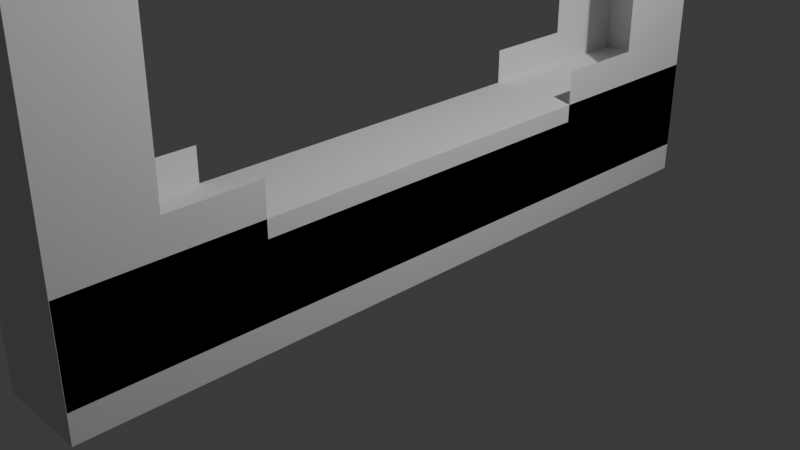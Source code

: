 # Source: door.blend  (saved by Blender 4.1.23; exported with 4.5.12 LTS)
import bpy
from mathutils import Matrix  # noqa: F401  (used for matrix-valued properties, if any)

bpy.ops.wm.read_factory_settings(use_empty=True)
scene = bpy.context.scene
scene.name = 'Scene'

# ---- collections
col_collection = bpy.data.collections.new('Collection'); scene.collection.children.link(col_collection)

# ---- world
world_world = bpy.data.worlds.new('World'); scene.world = world_world
world_world.use_nodes = True; world_world.node_tree.nodes.clear()
_N = world_world.node_tree.nodes; _L = world_world.node_tree.links
n0 = _N.new('ShaderNodeOutputWorld'); n0.name = 'World Output'; n0.location = (300, 300)
n1 = _N.new('ShaderNodeBackground'); n1.name = 'Background'; n1.location = (10, 300)
n1.inputs[0].default_value = (0.05088, 0.05088, 0.05088, 1.0)
_L.new(n1.outputs[0], n0.inputs[0])
n0.is_active_output = True
world_world.color = (0.05088, 0.05088, 0.05088)
world_world.use_sun_shadow = False
world_world.sun_shadow_jitter_overblur = 0.0

# ---- cameras
cam_camera = bpy.data.cameras.new('Camera')
cam_camera.clip_end = 100.0
cam_camera.ortho_scale = 7.314

# ---- lights
light_light = bpy.data.lights.new('Light', 'POINT')
light_light.transmission_factor = 0.0
light_light.energy = 1000.0
light_light.shadow_soft_size = 0.1
light_light.shadow_maximum_resolution = 0.006
light_light.use_absolute_resolution = True

# ---- meshes
me_cube_001 = bpy.data.meshes.new('Cube.001')
me_cube_001.from_pydata([(-1.0, 1.0, -1.0), (-1.0, -1.0, -1.0), (-1.0, -1.0, 1.0), (-1.0, 1.0, 1.0), (1.0, 1.0, 1.0), (1.0, 1.0, -1.0), (1.0, -1.0, -1.0), (1.0, -1.0, 1.0), (-1.0, 12.98, -1.0), (-1.0, -12.98, -1.0), (-1.0, -12.98, 1.0), (-1.0, 12.98, 1.0), (1.0, 12.98, 1.0), (1.0, 12.98, -1.0), (1.0, -12.98, -1.0), (1.0, -12.98, 1.0), (-1.0, -12.98, 0.0), (-1.0, 12.98, 0.0), (1.0, 12.98, 0.0), (1.0, -12.98, 0.0), (-1.0, 0.0, -1.0), (-1.0, 0.0, 1.0), (-1.0, 0.0, -1.0), (-1.0, 0.0, 1.0), (1.0, 12.98, 0.7074), (-1.0, -0.5, -1.0), (-1.0, -6.492, -1.0), (-1.0, -6.492, 0.0), (-1.0, -0.5, 1.0), (-1.0, -6.492, 1.0), (-1.0, -0.757, -1.0), (-1.0, -9.83, -1.0), (-1.0, -9.83, 0.0), (-1.0, -0.757, 1.0), (-1.0, -9.83, 1.0), (-1.0, 12.98, -0.5), (1.0, 12.98, -0.5), (1.0, -12.98, -0.5), (-1.0, -12.98, -0.5), (-1.0, 0.0, -0.5), (-1.0, -6.492, -0.5), (-1.0, -9.83, -0.5), (-1.0, 12.98, -0.75), (1.0, 12.98, -0.75), (1.0, -12.98, -0.75), (-1.0, -12.98, -0.75), (-1.0, 0.0, -0.75), (-1.0, -6.492, -0.75), (-1.0, -9.83, -0.75), (-1.0, 0.5, 1.0), (-1.0, 6.492, 1.0), (-1.0, 0.5, -1.0), (-1.0, 6.492, -1.0), (-1.0, 6.492, 0.0), (-1.0, 6.492, -0.5), (-1.0, 6.492, -0.75), (-1.0, 0.75, 1.0), (-1.0, 9.739, 1.0), (-1.0, 0.75, -1.0), (-1.0, 9.739, -1.0), (-1.0, 9.739, 0.0), (-1.0, 9.739, -0.5), (-1.0, 9.739, -0.75), (-1.0, -12.98, 0.5), (-1.0, 12.98, 0.5), (1.0, 12.98, 0.5), (1.0, -12.98, 0.5), (1.0, 12.98, 0.9295), (-1.0, -6.492, 0.5), (-1.0, -9.83, 0.5), (-1.0, 6.492, 0.5), (-1.0, 9.739, 0.5), (-1.0, -12.98, 0.75), (-1.0, 0.0, 0.75), (-1.0, -6.492, 0.75), (-1.0, -9.83, 0.75), (-1.0, 6.492, 0.75), (-1.0, 9.739, 0.75), (-1.0, 12.98, 0.75), (1.0, 12.98, 0.75), (1.0, -12.98, 0.75), (-1.0, -12.98, 0.875), (-1.0, 0.0, 0.875), (-1.0, -6.492, 0.875), (-1.0, -9.83, 0.875), (-1.0, 6.492, 0.875), (-1.0, 9.739, 0.875), (-1.0, 12.98, 0.875), (1.0, 12.98, 0.875), (1.0, -12.98, 0.875), (-1.0, -0.8785, -1.0), (-1.0, -11.41, -1.0), (-1.0, -11.41, 0.0), (-1.0, -0.8785, 1.0), (-1.0, -11.41, 1.0), (-1.0, -11.41, -0.5), (-1.0, -11.41, -0.75), (-1.0, -11.41, 0.5), (-1.0, -11.41, 0.75), (-1.0, -11.41, 0.875), (-1.0, 12.98, -0.875), (1.0, 12.98, -0.875), (1.0, -12.98, -0.875), (-1.0, -12.98, -0.875), (-1.0, 0.0, -0.875), (-1.0, -6.492, -0.875), (-1.0, -9.83, -0.875), (-1.0, 6.492, -0.875), (-1.0, 9.739, -0.875), (-1.0, -11.41, -0.875), (-1.0, 0.875, 1.0), (-1.0, 11.36, 1.0), (-1.0, 0.875, -1.0), (-1.0, 11.36, -1.0), (-1.0, 11.36, 0.0), (-1.0, 11.36, -0.5), (-1.0, 11.36, -0.75), (-1.0, 11.36, 0.5), (-1.0, 11.36, 0.75), (-1.0, 11.36, 0.875), (-1.0, 11.36, -0.875), (-1.0, 12.98, 0.7074), (1.0, -12.97, 0.7074), (-1.0, -12.97, 0.7074), (-1.0, 12.98, 0.9295), (-1.0, 0.0, 0.006247), (-1.0, -0.5, 0.006247), (-1.0, -0.757, 0.006247), (-1.0, 0.5, 0.006247), (-1.0, 0.75, 0.006247), (-1.0, -0.8785, 0.006247), (-1.0, 0.875, 0.006247), (1.0, 0.0, -1.0), (1.0, 0.0, 1.0), (1.0, 0.0, -1.0), (1.0, 0.0, 1.0), (-1.0, -12.97, 0.9295), (1.0, 0.0, -0.5), (1.0, 0.0, -0.75), (1.0, -12.97, 0.9295), (1.0, 0.0, 0.75), (1.0, 0.0, 0.875), (1.0, 0.0, -0.875), (1.0, 0.0, 0.006247), (1.0, 0.5033, -1.0), (1.0, 6.536, -1.0), (1.0, 6.536, 0.0), (1.0, 6.536, -0.5), (1.0, 6.536, -0.75), (1.0, 6.536, 0.5), (1.0, 6.536, 0.75), (1.0, 6.536, 0.875), (1.0, 6.536, -0.875), (1.0, 0.5033, 0.006247), (1.0, 0.5033, 1.0), (1.0, 6.536, 1.0), (1.0, 0.7517, -1.0), (1.0, 9.76, -1.0), (1.0, 9.76, 0.0), (1.0, 9.76, -0.5), (1.0, 9.76, -0.75), (1.0, 9.76, 0.5), (1.0, 9.76, 0.75), (1.0, 9.76, 0.875), (1.0, 9.76, -0.875), (1.0, 0.7517, 0.006247), (1.0, 0.7517, 1.0), (1.0, 9.76, 1.0), (1.0, -0.5, 1.0), (1.0, -6.492, 1.0), (1.0, -0.5, -1.0), (1.0, -6.492, -1.0), (1.0, -6.492, 0.0), (1.0, -6.492, -0.5), (1.0, -6.492, -0.75), (1.0, -6.492, 0.5), (1.0, -6.492, 0.75), (1.0, -6.492, 0.875), (1.0, -6.492, -0.875), (1.0, -0.5, 0.006247), (1.0, -0.75, 1.0), (1.0, -9.739, 1.0), (1.0, -0.75, -1.0), (1.0, -9.739, -1.0), (1.0, -9.739, 0.0), (1.0, -9.739, -0.5), (1.0, -9.739, -0.75), (1.0, -9.739, 0.5), (1.0, -9.739, 0.75), (1.0, -9.739, 0.875), (1.0, -9.739, -0.875), (1.0, -0.75, 0.006247), (-1.0, 12.98, 0.625), (1.0, 12.98, 0.625), (1.0, -12.98, 0.625), (-1.0, -12.98, 0.625), (-1.0, 0.0, 0.625), (-1.0, -6.492, 0.625), (-1.0, -9.83, 0.625), (-1.0, 6.492, 0.625), (-1.0, 9.739, 0.625), (-1.0, -11.41, 0.625), (-1.0, 11.36, 0.625), (1.0, 0.0, 0.625), (1.0, 6.536, 0.625), (1.0, 9.76, 0.625), (1.0, -6.492, 0.625), (1.0, -9.739, 0.625)], [(125, 20), (126, 25), (27, 32), (127, 30), (46, 39), (60, 53), (128, 51), (129, 58), (71, 70), (68, 69), (196, 73), (130, 90), (131, 112), (21, 125), (28, 126), (33, 127), (49, 128), (56, 129), (93, 130), (110, 131), (143, 132), (203, 140), (138, 137), (133, 143), (153, 144), (154, 153), (146, 158), (149, 161), (165, 156), (166, 165), (184, 172), (187, 175), (168, 179), (179, 170), (191, 182), (180, 191)], [(124, 67, 24, 121), (136, 123, 122, 139), (6, 1, 8, 13), (2, 7, 12, 11), (87, 11, 12, 88), (89, 15, 10, 81), (14, 6, 13, 5), (10, 2, 11, 3), (111, 11, 3, 110), (181, 15, 7, 180), (109, 91, 9, 103), (91, 9, 1, 90), (157, 13, 5, 156), (164, 157, 13, 101), (1, 9, 0, 8), (9, 14, 5, 0), (7, 15, 4, 12), (15, 10, 3, 4), (161, 158, 18, 65), (97, 92, 16, 63), (37, 19, 16, 38), (35, 17, 18, 36), (52, 22, 20, 51), (107, 52, 22, 104), (29, 23, 21, 28), (34, 29, 28, 33), (22, 26, 25, 20), (104, 22, 26, 105), (94, 34, 33, 93), (26, 31, 30, 25), (105, 26, 31, 106), (42, 35, 36, 43), (44, 37, 38, 45), (158, 159, 36, 18), (92, 95, 38, 16), (102, 44, 45, 103), (100, 42, 43, 101), (40, 47, 48, 41), (159, 160, 43, 36), (95, 96, 45, 38), (61, 62, 55, 54), (108, 59, 52, 107), (59, 52, 51, 58), (23, 50, 49, 21), (117, 114, 60, 71), (113, 59, 58, 112), (120, 113, 59, 108), (114, 115, 61, 60), (115, 116, 62, 61), (50, 57, 56, 49), (202, 117, 71, 200), (201, 97, 63, 195), (205, 161, 65, 193), (19, 66, 63, 16), (17, 64, 65, 18), (163, 162, 79, 88), (99, 98, 72, 81), (85, 76, 73, 82), (82, 73, 74, 83), (83, 74, 75, 84), (86, 77, 76, 85), (119, 118, 77, 86), (194, 80, 72, 195), (192, 78, 79, 193), (111, 119, 86, 57), (57, 86, 85, 50), (29, 83, 84, 34), (23, 82, 83, 29), (50, 85, 82, 23), (94, 99, 81, 10), (167, 163, 88, 12), (80, 89, 81, 72), (78, 87, 88, 79), (34, 84, 99, 94), (84, 75, 98, 99), (198, 69, 97, 201), (41, 48, 96, 95), (32, 41, 95, 92), (10, 94, 93, 2), (69, 32, 92, 97), (31, 91, 90, 30), (106, 31, 91, 109), (48, 106, 109, 96), (116, 120, 108, 62), (62, 108, 107, 55), (8, 100, 101, 13), (14, 102, 103, 9), (47, 105, 106, 48), (46, 104, 105, 47), (55, 107, 104, 46), (160, 164, 101, 43), (96, 109, 103, 45), (42, 100, 120, 116), (11, 87, 119, 111), (87, 78, 118, 119), (192, 64, 117, 202), (35, 42, 116, 115), (17, 35, 115, 114), (100, 8, 113, 120), (8, 113, 112, 0), (64, 17, 114, 117), (57, 111, 110, 56), (67, 124, 136, 139), (121, 24, 122, 123), (174, 178, 142, 138), (169, 177, 141, 135), (177, 176, 140, 141), (178, 171, 134, 142), (171, 134, 132, 170), (155, 135, 133, 154), (167, 155, 154, 166), (138, 142, 152, 148), (135, 141, 151, 155), (141, 140, 150, 151), (142, 134, 145, 152), (134, 145, 144, 132), (12, 167, 166, 4), (148, 152, 164, 160), (155, 151, 163, 167), (151, 150, 162, 163), (147, 148, 160, 159), (152, 145, 157, 164), (145, 157, 156, 144), (183, 171, 170, 182), (190, 183, 171, 178), (185, 186, 174, 173), (189, 188, 176, 177), (181, 189, 177, 169), (186, 190, 178, 174), (135, 169, 168, 133), (44, 102, 190, 186), (15, 89, 189, 181), (89, 80, 188, 189), (194, 66, 187, 207), (37, 44, 186, 185), (19, 37, 185, 184), (66, 19, 184, 187), (102, 14, 183, 190), (14, 183, 182, 6), (169, 181, 180, 168), (80, 194, 207, 188), (188, 207, 206, 176), (150, 204, 205, 162), (124, 121, 123, 136), (24, 67, 139, 122), (78, 192, 202, 118), (75, 198, 201, 98), (64, 192, 193, 65), (66, 194, 195, 63), (162, 205, 193, 79), (98, 201, 195, 72), (74, 197, 198, 75), (77, 200, 199, 76), (118, 202, 200, 77)])
_uv = me_cube_001.uv_layers.new(name='UVMap')
_uv.uv.foreach_set('vector', [0.375, 0.0, 0.375, 0.25, 0.625, 0.25, 0.625, 0.0, 0.375, 0.0, 0.625, 0.0, 0.625, 0.25, 0.375, 0.25, 0.375, 0.75, 0.375, 1.0, 0.375, 0.25, 0.375, 0.5, 0.625, 1.0, 0.625, 0.75, 0.625, 0.5, 0.625, 0.25, 0.6094, 0.25, 0.625, 0.25, 0.625, 0.5, 0.6094, 0.5, 0.6094, 0.75, 0.625, 0.75, 0.625, 1.0, 0.6094, 1.0, 0.375, 0.75, 0.375, 0.75, 0.375, 0.5, 0.375, 0.5, 0.875, 0.75, 0.875, 0.75, 0.875, 0.5, 0.875, 0.5, 0.625, 0.2969, 0.625, 0.25, 0.625, 0.5961, 0.625, 0.5997, 0.625, 0.7188, 0.625, 0.75, 0.625, 0.6346, 0.625, 0.6322, 0.3906, 0.9544, 0.375, 0.9544, 0.375, 1.0, 0.3906, 1.0, 0.375, 0.9544, 0.375, 1.0, 0.375, 0.6539, 0.375, 0.6504, 0.375, 0.531, 0.375, 0.5, 0.375, 0.6154, 0.375, 0.6178, 0.3906, 0.531, 0.375, 0.531, 0.375, 0.5, 0.3906, 0.5, 0.125, 0.75, 0.125, 0.75, 0.125, 0.5, 0.125, 0.5, 0.375, 1.0, 0.375, 0.75, 0.375, 0.5, 0.375, 0.25, 0.625, 0.75, 0.625, 0.75, 0.625, 0.5, 0.625, 0.5, 0.625, 0.75, 0.625, 1.0, 0.625, 0.25, 0.625, 0.5, 0.5625, 0.531, 0.5, 0.531, 0.5, 0.5, 0.5625, 0.5, 0.5625, 0.9544, 0.5, 0.9544, 0.5, 1.0, 0.5625, 1.0, 0.4375, 0.75, 0.5, 0.75, 0.5, 1.0, 0.4375, 1.0, 0.4375, 0.25, 0.5, 0.25, 0.5, 0.5, 0.4375, 0.5, 0.375, 0.4375, 0.375, 0.625, 0.375, 0.625, 0.375, 0.6106, 0.3906, 0.4375, 0.375, 0.4375, 0.375, 0.625, 0.3906, 0.625, 0.625, 0.8125, 0.625, 0.625, 0.625, 0.625, 0.625, 0.6394, 0.625, 0.9089, 0.625, 0.8125, 0.625, 0.6394, 0.625, 0.6469, 0.375, 0.625, 0.375, 0.8125, 0.375, 0.6394, 0.375, 0.625, 0.3906, 0.625, 0.375, 0.625, 0.375, 0.8125, 0.3906, 0.8125, 0.625, 0.9544, 0.625, 0.9089, 0.625, 0.6469, 0.625, 0.6504, 0.375, 0.8125, 0.375, 0.9089, 0.375, 0.6469, 0.375, 0.6394, 0.3906, 0.8125, 0.375, 0.8125, 0.375, 0.9089, 0.3906, 0.9089, 0.4062, 0.25, 0.4375, 0.25, 0.4375, 0.5, 0.4062, 0.5, 0.4062, 0.75, 0.4375, 0.75, 0.4375, 1.0, 0.4062, 1.0, 0.5, 0.531, 0.4375, 0.531, 0.4375, 0.5, 0.5, 0.5, 0.5, 0.9544, 0.4375, 0.9544, 0.4375, 1.0, 0.5, 1.0, 0.3906, 0.75, 0.4062, 0.75, 0.4062, 1.0, 0.3906, 1.0, 0.3906, 0.25, 0.4062, 0.25, 0.4062, 0.5, 0.3906, 0.5, 0.4375, 0.8125, 0.4062, 0.8125, 0.4062, 0.9089, 0.4375, 0.9089, 0.4375, 0.531, 0.4062, 0.531, 0.4062, 0.5, 0.4375, 0.5, 0.4375, 0.9544, 0.4062, 0.9544, 0.4062, 1.0, 0.4375, 1.0, 0.4375, 0.3438, 0.4062, 0.3438, 0.4062, 0.4375, 0.4375, 0.4375, 0.3906, 0.3438, 0.375, 0.3438, 0.375, 0.4375, 0.3906, 0.4375, 0.375, 0.3438, 0.375, 0.4375, 0.375, 0.6106, 0.375, 0.6033, 0.625, 0.625, 0.625, 0.4375, 0.625, 0.6106, 0.625, 0.625, 0.5625, 0.2969, 0.5, 0.2969, 0.5, 0.3438, 0.5625, 0.3438, 0.375, 0.2969, 0.375, 0.3438, 0.375, 0.6033, 0.375, 0.5997, 0.3906, 0.2969, 0.375, 0.2969, 0.375, 0.3438, 0.3906, 0.3438, 0.5, 0.2969, 0.4375, 0.2969, 0.4375, 0.3438, 0.5, 0.3438, 0.4375, 0.2969, 0.4062, 0.2969, 0.4062, 0.3438, 0.4375, 0.3438, 0.625, 0.4375, 0.625, 0.3438, 0.625, 0.6033, 0.625, 0.6106, 0.5781, 0.2969, 0.5625, 0.2969, 0.5625, 0.3438, 0.5781, 0.3438, 0.5781, 0.9544, 0.5625, 0.9544, 0.5625, 1.0, 0.5781, 1.0, 0.5781, 0.531, 0.5625, 0.531, 0.5625, 0.5, 0.5781, 0.5, 0.5, 0.75, 0.5625, 0.75, 0.5625, 1.0, 0.5, 1.0, 0.5, 0.25, 0.5625, 0.25, 0.5625, 0.5, 0.5, 0.5, 0.6094, 0.531, 0.5938, 0.531, 0.5938, 0.5, 0.6094, 0.5, 0.6094, 0.9544, 0.5938, 0.9544, 0.5938, 1.0, 0.6094, 1.0, 0.6094, 0.4375, 0.5938, 0.4375, 0.5938, 0.625, 0.6094, 0.625, 0.6094, 0.625, 0.5938, 0.625, 0.5938, 0.8125, 0.6094, 0.8125, 0.6094, 0.8125, 0.5938, 0.8125, 0.5938, 0.9089, 0.6094, 0.9089, 0.6094, 0.3438, 0.5938, 0.3438, 0.5938, 0.4375, 0.6094, 0.4375, 0.6094, 0.2969, 0.5938, 0.2969, 0.5938, 0.3438, 0.6094, 0.3438, 0.5781, 0.75, 0.5938, 0.75, 0.5938, 1.0, 0.5781, 1.0, 0.5781, 0.25, 0.5938, 0.25, 0.5938, 0.5, 0.5781, 0.5, 0.625, 0.2969, 0.6094, 0.2969, 0.6094, 0.3438, 0.625, 0.3438, 0.625, 0.3438, 0.6094, 0.3438, 0.6094, 0.4375, 0.625, 0.4375, 0.625, 0.8125, 0.6094, 0.8125, 0.6094, 0.9089, 0.625, 0.9089, 0.625, 0.625, 0.6094, 0.625, 0.6094, 0.8125, 0.625, 0.8125, 0.625, 0.4375, 0.6094, 0.4375, 0.6094, 0.625, 0.625, 0.625, 0.625, 0.9544, 0.6094, 0.9544, 0.6094, 1.0, 0.625, 1.0, 0.625, 0.531, 0.6094, 0.531, 0.6094, 0.5, 0.625, 0.5, 0.5938, 0.75, 0.6094, 0.75, 0.6094, 1.0, 0.5938, 1.0, 0.5938, 0.25, 0.6094, 0.25, 0.6094, 0.5, 0.5938, 0.5, 0.625, 0.9089, 0.6094, 0.9089, 0.6094, 0.9544, 0.625, 0.9544, 0.6094, 0.9089, 0.5938, 0.9089, 0.5938, 0.9544, 0.6094, 0.9544, 0.5781, 0.9089, 0.5625, 0.9089, 0.5625, 0.9544, 0.5781, 0.9544, 0.4375, 0.9089, 0.4062, 0.9089, 0.4062, 0.9544, 0.4375, 0.9544, 0.5, 0.9089, 0.4375, 0.9089, 0.4375, 0.9544, 0.5, 0.9544, 0.625, 1.0, 0.625, 0.9544, 0.625, 0.6504, 0.625, 0.6539, 0.5625, 0.9089, 0.5, 0.9089, 0.5, 0.9544, 0.5625, 0.9544, 0.375, 0.9089, 0.375, 0.9544, 0.375, 0.6504, 0.375, 0.6469, 0.3906, 0.9089, 0.375, 0.9089, 0.375, 0.9544, 0.3906, 0.9544, 0.4062, 0.9089, 0.3906, 0.9089, 0.3906, 0.9544, 0.4062, 0.9544, 0.4062, 0.2969, 0.3906, 0.2969, 0.3906, 0.3438, 0.4062, 0.3438, 0.4062, 0.3438, 0.3906, 0.3438, 0.3906, 0.4375, 0.4062, 0.4375, 0.375, 0.25, 0.3906, 0.25, 0.3906, 0.5, 0.375, 0.5, 0.375, 0.75, 0.3906, 0.75, 0.3906, 1.0, 0.375, 1.0, 0.4062, 0.8125, 0.3906, 0.8125, 0.3906, 0.9089, 0.4062, 0.9089, 0.4062, 0.625, 0.3906, 0.625, 0.3906, 0.8125, 0.4062, 0.8125, 0.4062, 0.4375, 0.3906, 0.4375, 0.3906, 0.625, 0.4062, 0.625, 0.4062, 0.531, 0.3906, 0.531, 0.3906, 0.5, 0.4062, 0.5, 0.4062, 0.9544, 0.3906, 0.9544, 0.3906, 1.0, 0.4062, 1.0, 0.4062, 0.25, 0.3906, 0.25, 0.3906, 0.2969, 0.4062, 0.2969, 0.625, 0.25, 0.6094, 0.25, 0.6094, 0.2969, 0.625, 0.2969, 0.6094, 0.25, 0.5938, 0.25, 0.5938, 0.2969, 0.6094, 0.2969, 0.5781, 0.25, 0.5625, 0.25, 0.5625, 0.2969, 0.5781, 0.2969, 0.4375, 0.25, 0.4062, 0.25, 0.4062, 0.2969, 0.4375, 0.2969, 0.5, 0.25, 0.4375, 0.25, 0.4375, 0.2969, 0.5, 0.2969, 0.3906, 0.25, 0.375, 0.25, 0.375, 0.2969, 0.3906, 0.2969, 0.375, 0.25, 0.375, 0.2969, 0.375, 0.5997, 0.375, 0.5961, 0.5625, 0.25, 0.5, 0.25, 0.5, 0.2969, 0.5625, 0.2969, 0.625, 0.3438, 0.625, 0.2969, 0.625, 0.5997, 0.625, 0.6033, 0.375, 0.25, 0.375, 0.0, 0.375, 0.0, 0.375, 0.25, 0.625, 0.0, 0.625, 0.25, 0.625, 0.25, 0.625, 0.0, 0.4062, 0.6875, 0.3906, 0.6875, 0.3906, 0.625, 0.4062, 0.625, 0.625, 0.6875, 0.6094, 0.6875, 0.6094, 0.625, 0.625, 0.625, 0.6094, 0.6875, 0.5938, 0.6875, 0.5938, 0.625, 0.6094, 0.625, 0.3906, 0.6875, 0.375, 0.6875, 0.375, 0.625, 0.3906, 0.625, 0.375, 0.6875, 0.375, 0.625, 0.375, 0.625, 0.375, 0.6298, 0.625, 0.5621, 0.625, 0.625, 0.625, 0.625, 0.625, 0.6202, 0.625, 0.531, 0.625, 0.5621, 0.625, 0.6202, 0.625, 0.6178, 0.4062, 0.625, 0.3906, 0.625, 0.3906, 0.5621, 0.4062, 0.5621, 0.625, 0.625, 0.6094, 0.625, 0.6094, 0.5621, 0.625, 0.5621, 0.6094, 0.625, 0.5938, 0.625, 0.5938, 0.5621, 0.6094, 0.5621, 0.3906, 0.625, 0.375, 0.625, 0.375, 0.5621, 0.3906, 0.5621, 0.375, 0.625, 0.375, 0.5621, 0.375, 0.6202, 0.375, 0.625, 0.625, 0.5, 0.625, 0.531, 0.625, 0.6178, 0.625, 0.6154, 0.4062, 0.5621, 0.3906, 0.5621, 0.3906, 0.531, 0.4062, 0.531, 0.625, 0.5621, 0.6094, 0.5621, 0.6094, 0.531, 0.625, 0.531, 0.6094, 0.5621, 0.5938, 0.5621, 0.5938, 0.531, 0.6094, 0.531, 0.4375, 0.5621, 0.4062, 0.5621, 0.4062, 0.531, 0.4375, 0.531, 0.3906, 0.5621, 0.375, 0.5621, 0.375, 0.531, 0.3906, 0.531, 0.375, 0.5621, 0.375, 0.531, 0.375, 0.6178, 0.375, 0.6202, 0.375, 0.7188, 0.375, 0.6875, 0.375, 0.6298, 0.375, 0.6322, 0.3906, 0.7188, 0.375, 0.7188, 0.375, 0.6875, 0.3906, 0.6875, 0.4375, 0.7188, 0.4062, 0.7188, 0.4062, 0.6875, 0.4375, 0.6875, 0.6094, 0.7188, 0.5938, 0.7188, 0.5938, 0.6875, 0.6094, 0.6875, 0.625, 0.7188, 0.6094, 0.7188, 0.6094, 0.6875, 0.625, 0.6875, 0.4062, 0.7188, 0.3906, 0.7188, 0.3906, 0.6875, 0.4062, 0.6875, 0.625, 0.625, 0.625, 0.6875, 0.625, 0.6298, 0.625, 0.625, 0.4062, 0.75, 0.3906, 0.75, 0.3906, 0.7188, 0.4062, 0.7188, 0.625, 0.75, 0.6094, 0.75, 0.6094, 0.7188, 0.625, 0.7188, 0.6094, 0.75, 0.5938, 0.75, 0.5938, 0.7188, 0.6094, 0.7188, 0.5781, 0.75, 0.5625, 0.75, 0.5625, 0.7188, 0.5781, 0.7188, 0.4375, 0.75, 0.4062, 0.75, 0.4062, 0.7188, 0.4375, 0.7188, 0.5, 0.75, 0.4375, 0.75, 0.4375, 0.7188, 0.5, 0.7188, 0.5625, 0.75, 0.5, 0.75, 0.5, 0.7188, 0.5625, 0.7188, 0.3906, 0.75, 0.375, 0.75, 0.375, 0.7188, 0.3906, 0.7188, 0.375, 0.75, 0.375, 0.7188, 0.375, 0.6322, 0.375, 0.6346, 0.625, 0.6875, 0.625, 0.7188, 0.625, 0.6322, 0.625, 0.6298, 0.5938, 0.75, 0.5781, 0.75, 0.5781, 0.7188, 0.5938, 0.7188, 0.5938, 0.7188, 0.5781, 0.7188, 0.5781, 0.6875, 0.5938, 0.6875, 0.5938, 0.5621, 0.5781, 0.5621, 0.5781, 0.531, 0.5938, 0.531, 0.375, 0.0, 0.625, 0.0, 0.625, 0.0, 0.375, 0.0, 0.625, 0.25, 0.375, 0.25, 0.375, 0.25, 0.625, 0.25, 0.5938, 0.25, 0.5781, 0.25, 0.5781, 0.2969, 0.5938, 0.2969, 0.5938, 0.9089, 0.5781, 0.9089, 0.5781, 0.9544, 0.5938, 0.9544, 0.5625, 0.25, 0.5781, 0.25, 0.5781, 0.5, 0.5625, 0.5, 0.5625, 0.75, 0.5781, 0.75, 0.5781, 1.0, 0.5625, 1.0, 0.5938, 0.531, 0.5781, 0.531, 0.5781, 0.5, 0.5938, 0.5, 0.5938, 0.9544, 0.5781, 0.9544, 0.5781, 1.0, 0.5938, 1.0, 0.5938, 0.8125, 0.5781, 0.8125, 0.5781, 0.9089, 0.5938, 0.9089, 0.5938, 0.3438, 0.5781, 0.3438, 0.5781, 0.4375, 0.5938, 0.4375, 0.5938, 0.2969, 0.5781, 0.2969, 0.5781, 0.3438, 0.5938, 0.3438])
me_cube_001.update()

# ---- objects
ob_light = bpy.data.objects.new('Light', light_light)
ob_camera = bpy.data.objects.new('Camera', cam_camera)
ob_cube = bpy.data.objects.new('Cube', me_cube_001)

# ---- transforms, parenting, visibility, modifiers, constraints
ob_light.location = (4.076, 1.005, 5.904)
ob_light.rotation_euler = (0.6503, 0.05522, 1.866)
ob_light.lock_rotations_4d = False
ob_light.empty_display_type = 'ARROWS'
ob_light.color = (0.0, 0.0, 0.0, 0.0)
ob_light.lineart.crease_threshold = 0.0
ob_camera.location = (7.359, -6.926, 4.958)
ob_camera.rotation_euler = (1.109, 0.0, 0.8149)
ob_camera.lock_rotations_4d = False
ob_camera.empty_display_type = 'ARROWS'
ob_camera.color = (0.0, 0.0, 0.0, 0.0)
ob_camera.display_type = 'WIRE'
ob_camera.lineart.crease_threshold = 0.0
ob_cube.location = (0.0, 0.0, 4.03)
ob_cube.scale = (0.5, 0.3071, -4.501)

# ---- collection membership
col_collection.objects.link(ob_light)
col_collection.objects.link(ob_camera)
col_collection.objects.link(ob_cube)

# ---- scene / render settings (as saved in the file)
scene.camera = ob_camera
scene.frame_start = 1; scene.frame_end = 250; scene.frame_set(1)
scene.render.engine = 'BLENDER_EEVEE_NEXT'
scene.cycles.sampling_pattern = 'TABULATED_SOBOL'
scene.eevee.ray_tracing_options.trace_max_roughness = 0.0
bpy.context.view_layer.update()
